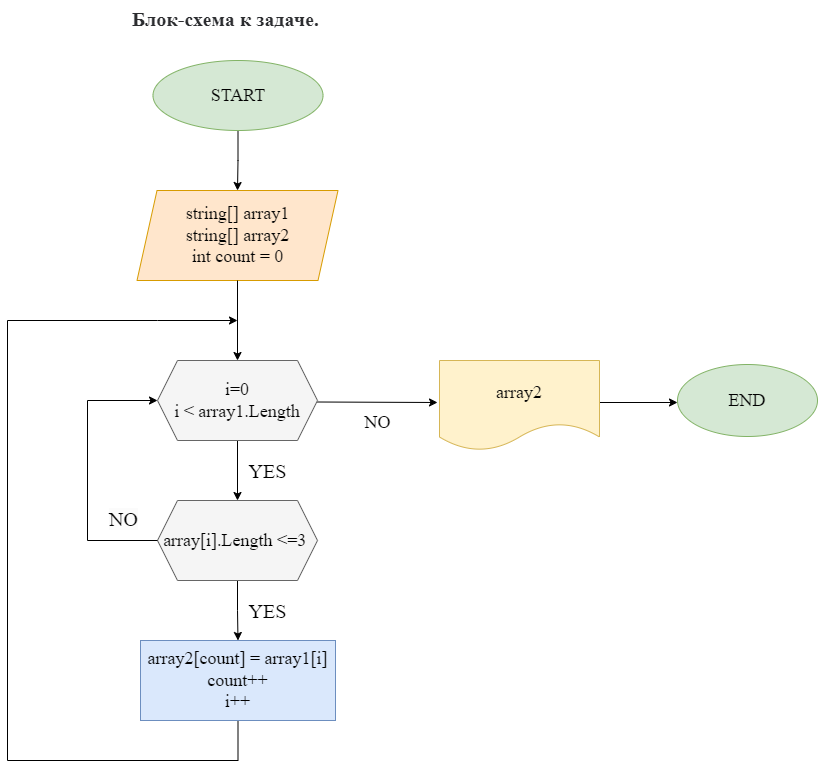

The diagram above was exported from draw.io. Its source (the exported page's mxGraphModel, read from the mxfile embedded in the PNG):
<mxGraphModel dx="1354" dy="1435" grid="1" gridSize="10" guides="1" tooltips="1" connect="1" arrows="1" fold="1" page="1" pageScale="1" pageWidth="1169" pageHeight="827" background="#FFFFFF" math="0" shadow="0">
  <root>
    <mxCell id="0" />
    <mxCell id="1" parent="0" />
    <mxCell id="BcDByIj8zjx9cf0_EPMb-19" value="" style="edgeStyle=orthogonalEdgeStyle;rounded=0;orthogonalLoop=1;jettySize=auto;html=1;fontFamily=Times New Roman;fontSize=18;" parent="1" edge="1">
      <mxGeometry relative="1" as="geometry">
        <mxPoint x="430" y="360" as="sourcePoint" />
        <mxPoint x="430" y="420" as="targetPoint" />
      </mxGeometry>
    </mxCell>
    <mxCell id="BcDByIj8zjx9cf0_EPMb-5" value="&lt;p&gt;&lt;font color=&quot;#000000&quot;&gt;&lt;font style=&quot;font-size: 18px;&quot; face=&quot;Times New Roman&quot;&gt;i=0&lt;br&gt;&lt;/font&gt;&lt;font style=&quot;font-size: 18px;&quot; face=&quot;Times New Roman&quot;&gt;i &amp;lt; array1.Length&lt;/font&gt;&lt;/font&gt;&lt;/p&gt;" style="shape=hexagon;perimeter=hexagonPerimeter2;whiteSpace=wrap;html=1;fixedSize=1;fillColor=#f5f5f5;fontColor=#333333;strokeColor=#666666;" parent="1" vertex="1">
      <mxGeometry x="350" y="280" width="160" height="80" as="geometry" />
    </mxCell>
    <mxCell id="BcDByIj8zjx9cf0_EPMb-6" value="" style="endArrow=classic;html=1;rounded=0;fontFamily=Times New Roman;fontSize=18;" parent="1" edge="1">
      <mxGeometry width="50" height="50" relative="1" as="geometry">
        <mxPoint x="510" y="321.5" as="sourcePoint" />
        <mxPoint x="630" y="322" as="targetPoint" />
      </mxGeometry>
    </mxCell>
    <mxCell id="BcDByIj8zjx9cf0_EPMb-7" value="NO" style="text;html=1;align=center;verticalAlign=middle;resizable=0;points=[];autosize=1;strokeColor=none;fillColor=none;fontSize=18;fontFamily=Times New Roman;" parent="1" vertex="1">
      <mxGeometry x="545" y="322" width="50" height="40" as="geometry" />
    </mxCell>
    <mxCell id="BcDByIj8zjx9cf0_EPMb-8" value="" style="endArrow=classic;html=1;rounded=0;" parent="1" edge="1">
      <mxGeometry width="50" height="50" relative="1" as="geometry">
        <mxPoint x="790" y="322" as="sourcePoint" />
        <mxPoint x="870" y="322" as="targetPoint" />
      </mxGeometry>
    </mxCell>
    <mxCell id="BcDByIj8zjx9cf0_EPMb-9" value="&lt;font face=&quot;Times New Roman&quot;&gt;&lt;span style=&quot;font-size: 18px;&quot;&gt;END&lt;/span&gt;&lt;/font&gt;" style="ellipse;whiteSpace=wrap;html=1;fillColor=#d5e8d4;strokeColor=#82b366;" parent="1" vertex="1">
      <mxGeometry x="870" y="284" width="140" height="72" as="geometry" />
    </mxCell>
    <mxCell id="BcDByIj8zjx9cf0_EPMb-10" value="array2" style="shape=document;whiteSpace=wrap;html=1;boundedLbl=1;fontFamily=Times New Roman;fontSize=18;fillColor=#fff2cc;strokeColor=#d6b656;" parent="1" vertex="1">
      <mxGeometry x="632" y="280" width="160" height="90" as="geometry" />
    </mxCell>
    <mxCell id="BcDByIj8zjx9cf0_EPMb-34" value="" style="edgeStyle=orthogonalEdgeStyle;rounded=0;orthogonalLoop=1;jettySize=auto;html=1;fontFamily=Times New Roman;fontSize=18;exitX=0.5;exitY=1;exitDx=0;exitDy=0;" parent="1" source="BcDByIj8zjx9cf0_EPMb-16" edge="1">
      <mxGeometry relative="1" as="geometry">
        <mxPoint x="280" y="480" as="sourcePoint" />
        <mxPoint x="430" y="240" as="targetPoint" />
        <Array as="points">
          <mxPoint x="431" y="680" />
          <mxPoint x="200" y="680" />
          <mxPoint x="200" y="240" />
          <mxPoint x="350" y="240" />
        </Array>
      </mxGeometry>
    </mxCell>
    <mxCell id="BcDByIj8zjx9cf0_EPMb-16" value="array2[count] = array1[i]&lt;br&gt;count++&lt;br&gt;i++" style="rounded=0;whiteSpace=wrap;html=1;fontFamily=Times New Roman;fontSize=18;fillColor=#dae8fc;strokeColor=#6c8ebf;" parent="1" vertex="1">
      <mxGeometry x="333" y="560" width="195" height="80" as="geometry" />
    </mxCell>
    <mxCell id="LiGxhpQpfAN2_-AVhjoD-1" value="&lt;font color=&quot;#2c2d30&quot;&gt;&lt;span style=&quot;background-color: rgb(255, 255, 255);&quot;&gt;&lt;b&gt;Блок-схема к задаче.&lt;/b&gt;&lt;/span&gt;&lt;/font&gt;" style="text;whiteSpace=wrap;html=1;fontSize=20;fontFamily=Times New Roman;" parent="1" vertex="1">
      <mxGeometry x="322.5" y="-80" width="230" height="60" as="geometry" />
    </mxCell>
    <mxCell id="qZeYrZQqpDZ67vt9G1fC-3" value="string[] array1&lt;br&gt;string[] array2&lt;br&gt;int count = 0" style="shape=parallelogram;perimeter=parallelogramPerimeter;whiteSpace=wrap;html=1;fixedSize=1;fontFamily=Times New Roman;fontSize=18;fillColor=#ffe6cc;strokeColor=#d79b00;" parent="1" vertex="1">
      <mxGeometry x="329.5" y="110" width="201" height="90" as="geometry" />
    </mxCell>
    <mxCell id="qZeYrZQqpDZ67vt9G1fC-8" value="YES" style="text;html=1;align=center;verticalAlign=middle;resizable=0;points=[];autosize=1;strokeColor=none;fillColor=none;fontSize=20;fontFamily=Times New Roman;" parent="1" vertex="1">
      <mxGeometry x="430" y="370" width="60" height="40" as="geometry" />
    </mxCell>
    <mxCell id="LbTG7XrWs_bCvoxpSALk-10" value="" style="edgeStyle=orthogonalEdgeStyle;rounded=0;orthogonalLoop=1;jettySize=auto;html=1;fontColor=#000000;" edge="1" parent="1" source="qZeYrZQqpDZ67vt9G1fC-1" target="qZeYrZQqpDZ67vt9G1fC-3">
      <mxGeometry relative="1" as="geometry" />
    </mxCell>
    <mxCell id="qZeYrZQqpDZ67vt9G1fC-1" value="&lt;font style=&quot;font-size: 18px;&quot; face=&quot;Times New Roman&quot;&gt;START&lt;/font&gt;" style="ellipse;whiteSpace=wrap;html=1;fillColor=#d5e8d4;strokeColor=#82b366;" parent="1" vertex="1">
      <mxGeometry x="345.5" y="-20" width="170" height="70" as="geometry" />
    </mxCell>
    <mxCell id="LbTG7XrWs_bCvoxpSALk-3" value="" style="edgeStyle=orthogonalEdgeStyle;rounded=0;orthogonalLoop=1;jettySize=auto;html=1;fontColor=#000000;" edge="1" parent="1" source="LbTG7XrWs_bCvoxpSALk-2" target="BcDByIj8zjx9cf0_EPMb-16">
      <mxGeometry relative="1" as="geometry" />
    </mxCell>
    <mxCell id="LbTG7XrWs_bCvoxpSALk-2" value="&lt;p&gt;&lt;font color=&quot;#000000&quot;&gt;&lt;font style=&quot;font-size: 18px;&quot; face=&quot;Times New Roman&quot;&gt;array[i].Length &amp;lt;=3&amp;nbsp;&lt;/font&gt;&lt;/font&gt;&lt;/p&gt;" style="shape=hexagon;perimeter=hexagonPerimeter2;whiteSpace=wrap;html=1;fixedSize=1;fillColor=#f5f5f5;fontColor=#333333;strokeColor=#666666;" vertex="1" parent="1">
      <mxGeometry x="350" y="420" width="160" height="80" as="geometry" />
    </mxCell>
    <mxCell id="LbTG7XrWs_bCvoxpSALk-4" value="YES" style="text;html=1;align=center;verticalAlign=middle;resizable=0;points=[];autosize=1;strokeColor=none;fillColor=none;fontSize=20;fontFamily=Times New Roman;" vertex="1" parent="1">
      <mxGeometry x="430" y="510" width="60" height="40" as="geometry" />
    </mxCell>
    <mxCell id="LbTG7XrWs_bCvoxpSALk-5" value="" style="endArrow=classic;html=1;rounded=0;fontColor=#000000;exitX=0;exitY=0.5;exitDx=0;exitDy=0;entryX=0;entryY=0.5;entryDx=0;entryDy=0;" edge="1" parent="1" source="LbTG7XrWs_bCvoxpSALk-2" target="BcDByIj8zjx9cf0_EPMb-5">
      <mxGeometry width="50" height="50" relative="1" as="geometry">
        <mxPoint x="560" y="480" as="sourcePoint" />
        <mxPoint x="610" y="430" as="targetPoint" />
        <Array as="points">
          <mxPoint x="280" y="460" />
          <mxPoint x="280" y="320" />
        </Array>
      </mxGeometry>
    </mxCell>
    <mxCell id="LbTG7XrWs_bCvoxpSALk-6" value="&lt;span style=&quot;color: rgb(0, 0, 0); font-family: &amp;quot;Times New Roman&amp;quot;; font-size: 20px; font-style: normal; font-variant-ligatures: normal; font-variant-caps: normal; font-weight: 400; letter-spacing: normal; orphans: 2; text-align: center; text-indent: 0px; text-transform: none; widows: 2; word-spacing: 0px; -webkit-text-stroke-width: 0px; background-color: rgb(251, 251, 251); text-decoration-thickness: initial; text-decoration-style: initial; text-decoration-color: initial; float: none; display: inline !important;&quot;&gt;NO&lt;/span&gt;" style="text;whiteSpace=wrap;html=1;fontColor=#000000;" vertex="1" parent="1">
      <mxGeometry x="300" y="420" width="70" height="50" as="geometry" />
    </mxCell>
    <mxCell id="LbTG7XrWs_bCvoxpSALk-7" value="" style="endArrow=classic;html=1;rounded=0;fontColor=#000000;exitX=0.5;exitY=1;exitDx=0;exitDy=0;" edge="1" parent="1" source="qZeYrZQqpDZ67vt9G1fC-3" target="BcDByIj8zjx9cf0_EPMb-5">
      <mxGeometry width="50" height="50" relative="1" as="geometry">
        <mxPoint x="560" y="480" as="sourcePoint" />
        <mxPoint x="610" y="430" as="targetPoint" />
      </mxGeometry>
    </mxCell>
  </root>
</mxGraphModel>